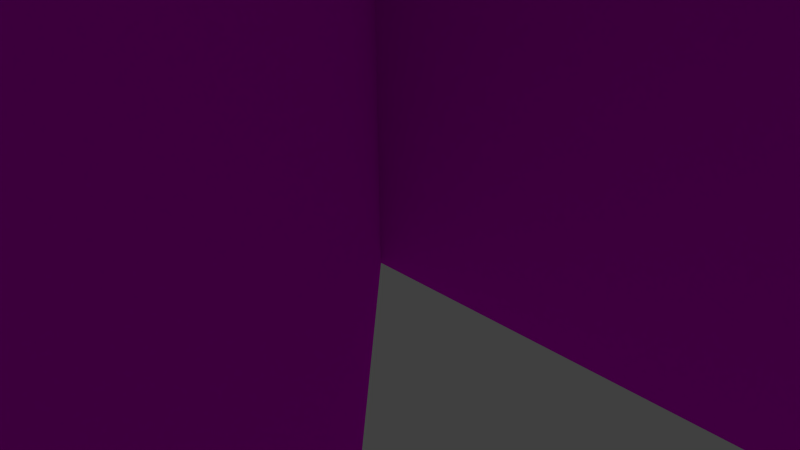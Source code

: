 # Source: Tree.blend  (saved by Blender 2.76.0; exported with 4.5.12 LTS)
import bpy
from mathutils import Matrix  # noqa: F401  (used for matrix-valued properties, if any)

bpy.ops.wm.read_factory_settings(use_empty=True)
scene = bpy.context.scene
scene.name = 'Scene'

# ---- collections
col_collection_1 = bpy.data.collections.new('Collection 1'); scene.collection.children.link(col_collection_1)

# ---- images (referenced by path relative to the original .blend; pixels are not part of the script)
import os
ASSET_DIR = os.environ.get("B2B_ASSET_DIR", "")  # directory of the original .blend (textures are referenced by path, not embedded)
HERE = os.path.dirname(os.path.abspath(__file__))  # packed textures are extracted next to this script under _unpacked/

def load_image(name, relpath, width, height, colorspace="sRGB"):
    """Load a texture the original file referenced (path relative to the .blend, or extracted next to this script)."""
    p = next((c for c in (os.path.join(HERE, relpath), os.path.join(ASSET_DIR, relpath)) if relpath and os.path.exists(c)), "")
    if p:
        img = bpy.data.images.load(p, check_existing=True)
        img.name = name
    else:  # same state as the original file: an image datablock whose file is absent (Cycles renders it pink)
        img = bpy.data.images.new(name, width, height)
        img.source = "FILE"
        img.filepath = "//" + (relpath or name)
    img.colorspace_settings.name = colorspace
    return img
img_1_png_003 = load_image('1.png.003', '1.png', 1024, 1024, 'sRGB')

# ---- materials (node trees are filled in below, after node groups)
mat_material_004 = bpy.data.materials.new('Material.004')
mat_material_004.alpha_threshold = 0.0
mat_material_004.roughness = 0.5

# ---- material node trees
mat_material_004.use_nodes = True; mat_material_004.node_tree.nodes.clear()
_N = mat_material_004.node_tree.nodes; _L = mat_material_004.node_tree.links
n0 = _N.new('ShaderNodeOutputMaterial'); n0.name = 'Material Output'; n0.location = (300, 300)
n1 = _N.new('ShaderNodeBsdfDiffuse'); n1.name = 'Diffuse BSDF'; n1.location = (10, 300)
n2 = _N.new('ShaderNodeTexImage'); n2.name = 'Image Texture'; n2.location = (-180, 300)
n2.width = 140
n2.image = img_1_png_003
_L.new(n1.outputs[0], n0.inputs[0])
_L.new(n2.outputs[0], n1.inputs[0])
n0.is_active_output = True

# ---- world
world_world = bpy.data.worlds.new('World'); scene.world = world_world
world_world.color = (0.05088, 0.05088, 0.05088)
world_world.use_sun_shadow = False
world_world.sun_shadow_jitter_overblur = 0.0
world_world.cycles.sampling_method = 'MANUAL'
world_world.cycles.sample_map_resolution = 256

# ---- cameras
cam_camera = bpy.data.cameras.new('Camera')
cam_camera.clip_end = 100.0
cam_camera.lens = 35.0
cam_camera.sensor_width = 32.0
cam_camera.sensor_height = 18.0
cam_camera.ortho_scale = 7.314
cam_camera.dof.focus_distance = 0.0

# ---- lights
light_lamp = bpy.data.lights.new('Lamp', 'POINT')
light_lamp.transmission_factor = 0.0
light_lamp.cutoff_distance = 30.0
light_lamp.energy = 100.0
light_lamp.shadow_buffer_clip_start = 1.001
light_lamp.shadow_soft_size = 0.1
light_lamp.shadow_maximum_resolution = 0.006
light_lamp.use_absolute_resolution = True
light_lamp.cycles.use_multiple_importance_sampling = False

# ---- meshes
me_cube_005 = bpy.data.meshes.new('Cube.005')
me_cube_005.from_pydata([(70.68, 1.415e+05, -100.0), (70.68, 1.415e+05, 100.0), (70.75, 1.414e+05, -100.0), (70.75, 1.414e+05, 100.0), (-70.75, -1.414e+05, -100.0), (-70.75, -1.414e+05, 100.0), (-70.68, -1.415e+05, -100.0), (-70.68, -1.415e+05, 100.0), (-70.75, 1.414e+05, -100.0), (-70.75, 1.414e+05, 100.0), (-70.68, 1.415e+05, -100.0), (-70.68, 1.415e+05, 100.0), (70.68, -1.415e+05, -100.0), (70.68, -1.415e+05, 100.0), (70.75, -1.414e+05, -100.0), (70.75, -1.414e+05, 100.0), (-0.05004, 2e+05, -100.0), (-0.05004, 2e+05, 100.0), (0.04996, 2e+05, -100.0), (0.04996, 2e+05, 100.0), (-0.04996, -2e+05, -100.0), (-0.04996, -2e+05, 100.0), (0.05004, -2e+05, -100.0), (0.05004, -2e+05, 100.0), (-100.0, -100.1, -100.0), (-100.0, -100.1, 100.0), (-100.0, 99.94, -100.0), (-100.0, 99.94, 100.0), (100.0, -99.94, -100.0), (100.0, -99.94, 100.0), (100.0, 100.1, -100.0), (100.0, 100.1, 100.0)], [], [(1, 3, 2, 0), (3, 7, 6, 2), (7, 5, 4, 6), (5, 1, 0, 4), (0, 2, 6, 4), (5, 7, 3, 1), (9, 11, 10, 8), (11, 15, 14, 10), (15, 13, 12, 14), (13, 9, 8, 12), (8, 10, 14, 12), (13, 15, 11, 9), (17, 19, 18, 16), (19, 23, 22, 18), (23, 21, 20, 22), (21, 17, 16, 20), (16, 18, 22, 20), (21, 23, 19, 17), (25, 27, 26, 24), (27, 31, 30, 26), (31, 29, 28, 30), (29, 25, 24, 28), (24, 26, 30, 28), (29, 31, 27, 25)])
_uv = me_cube_005.uv_layers.new(name='UVMap')
_uv.uv.foreach_set('vector', [0.004353, 0.9966, 0.004412, 0.9966, 0.004412, 0.003949, 0.004353, 0.003849, 0.004412, 0.9966, 0.9963, 0.9966, 0.9963, 0.003949, 0.004412, 0.003949, 0.9963, 0.9966, 0.9964, 0.9966, 0.9964, 0.003849, 0.9963, 0.003949, 0.9964, 0.9966, 0.004353, 0.9966, 0.004353, 0.003849, 0.9964, 0.003849, 0.004353, 0.003849, 0.004412, 0.003949, 0.9963, 0.003949, 0.9964, 0.003849, 0.9964, 0.9966, 0.9963, 0.9966, 0.004412, 0.9966, 0.004353, 0.9966, 0.004353, 0.9966, 0.004412, 0.9966, 0.004412, 0.003949, 0.004353, 0.003849, 0.004412, 0.9966, 0.9963, 0.9966, 0.9963, 0.003949, 0.004412, 0.003949, 0.9963, 0.9966, 0.9964, 0.9966, 0.9964, 0.003849, 0.9963, 0.003949, 0.9964, 0.9966, 0.004353, 0.9966, 0.004353, 0.003849, 0.9964, 0.003849, 0.004353, 0.003849, 0.004412, 0.003949, 0.9963, 0.003949, 0.9964, 0.003849, 0.9964, 0.9966, 0.9963, 0.9966, 0.004412, 0.9966, 0.004353, 0.9966, 0.004353, 0.9966, 0.004412, 0.9966, 0.004412, 0.003949, 0.004353, 0.003849, 0.004412, 0.9966, 0.9963, 0.9966, 0.9963, 0.003949, 0.004412, 0.003949, 0.9963, 0.9966, 0.9964, 0.9966, 0.9964, 0.003849, 0.9963, 0.003949, 0.9964, 0.9966, 0.004353, 0.9966, 0.004353, 0.003849, 0.9964, 0.003849, 0.004353, 0.003849, 0.004412, 0.003949, 0.9963, 0.003949, 0.9964, 0.003849, 0.9964, 0.9966, 0.9963, 0.9966, 0.004412, 0.9966, 0.004353, 0.9966, 0.004353, 0.9966, 0.004412, 0.9966, 0.004412, 0.003949, 0.004353, 0.003849, 0.004412, 0.9966, 0.9963, 0.9966, 0.9963, 0.003949, 0.004412, 0.003949, 0.9963, 0.9966, 0.9964, 0.9966, 0.9964, 0.003849, 0.9963, 0.003949, 0.9964, 0.9966, 0.004353, 0.9966, 0.004353, 0.003849, 0.9964, 0.003849, 0.004353, 0.003849, 0.004412, 0.003949, 0.9963, 0.003949, 0.9964, 0.003849, 0.9964, 0.9966, 0.9963, 0.9966, 0.004412, 0.9966, 0.004353, 0.9966])
me_cube_005.materials.append(mat_material_004)
me_cube_005.use_remesh_preserve_volume = False
me_cube_005.use_remesh_preserve_attributes = False
me_cube_005.use_mirror_vertex_groups = False
me_cube_005.update()

# ---- objects
ob_lamp = bpy.data.objects.new('Lamp', light_lamp)
ob_camera = bpy.data.objects.new('Camera', cam_camera)
ob_cube_003 = bpy.data.objects.new('Cube.003', me_cube_005)

# ---- transforms, parenting, visibility, modifiers, constraints
ob_lamp.location = (4.076, 1.005, 5.904)
ob_lamp.rotation_euler = (0.6503, 0.05522, 1.866)
ob_lamp.lock_rotations_4d = False
ob_lamp.empty_display_type = 'ARROWS'
ob_lamp.color = (0.0, 0.0, 0.0, 0.0)
ob_lamp.lineart.crease_threshold = 0.0
ob_camera.location = (7.481, -6.508, 5.344)
ob_camera.rotation_euler = (1.109, 0.01082, 0.8149)
ob_camera.lock_rotations_4d = False
ob_camera.empty_display_type = 'ARROWS'
ob_camera.color = (0.0, 0.0, 0.0, 0.0)
ob_camera.display_type = 'WIRE'
ob_camera.lineart.crease_threshold = 0.0
ob_cube_003.location = (0.0, 0.0, 250.0)
ob_cube_003.rotation_euler = (0.0, 0.0, 2.356)
ob_cube_003.scale = (2.12, 0.00106, 2.5)
ob_cube_003.lineart.crease_threshold = 0.0

# ---- collection membership
col_collection_1.objects.link(ob_lamp)
col_collection_1.objects.link(ob_camera)
col_collection_1.objects.link(ob_cube_003)

# ---- scene / render settings (as saved in the file)
scene.camera = ob_camera
scene.frame_start = 1; scene.frame_end = 250; scene.frame_set(1)
scene.render.engine = 'CYCLES'
scene.render.resolution_percentage = 50
scene.render.dither_intensity = 0.0
scene.cycles.use_denoising = False
scene.cycles.samples = 10
scene.cycles.sampling_pattern = 'TABULATED_SOBOL'
scene.cycles.light_sampling_threshold = 0.0
scene.cycles.use_adaptive_sampling = False
scene.cycles.use_light_tree = False
scene.cycles.blur_glossy = 0.0
scene.cycles.pixel_filter_type = 'GAUSSIAN'
scene.cycles.sample_clamp_indirect = 0.0
scene.view_settings.view_transform = 'Standard'
scene.unit_settings.scale_length = 0.01
bpy.context.view_layer.update()
